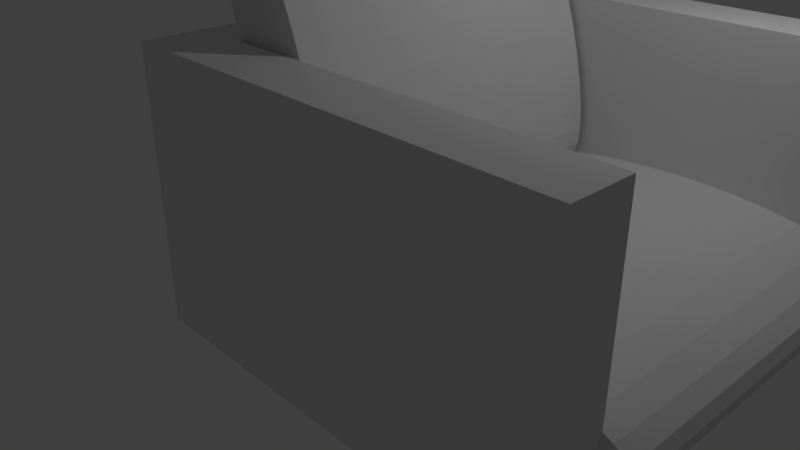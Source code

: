 # Source: green_sofa.blend  (saved by Blender 2.79.0; exported with 4.5.12 LTS)
import bpy
from mathutils import Matrix  # noqa: F401  (used for matrix-valued properties, if any)

bpy.ops.wm.read_factory_settings(use_empty=True)
scene = bpy.context.scene
scene.name = 'Scene'

# ---- collections
col_collection_1 = bpy.data.collections.new('Collection 1'); scene.collection.children.link(col_collection_1)

# ---- materials (node trees are filled in below, after node groups)
mat_material = bpy.data.materials.new('Material')
mat_material.alpha_threshold = 0.0
mat_material.use_transparent_shadow = False
mat_material.roughness = 0.5

# ---- material node trees

# ---- world
world_world = bpy.data.worlds.new('World'); scene.world = world_world
world_world.color = (0.05088, 0.05088, 0.05088)
world_world.use_sun_shadow = False
world_world.sun_shadow_jitter_overblur = 0.0
world_world.cycles.sampling_method = 'MANUAL'

# ---- cameras
cam_camera = bpy.data.cameras.new('Camera')
cam_camera.clip_end = 100.0
cam_camera.lens = 35.0
cam_camera.sensor_width = 32.0
cam_camera.sensor_height = 18.0
cam_camera.ortho_scale = 7.314
cam_camera.dof.focus_distance = 0.0
cam_camera.dof.aperture_fstop = 128.0

# ---- lights
light_lamp = bpy.data.lights.new('Lamp', 'POINT')
light_lamp.transmission_factor = 0.0
light_lamp.cutoff_distance = 30.0
light_lamp.energy = 100.0
light_lamp.shadow_buffer_clip_start = 1.001
light_lamp.shadow_soft_size = 0.1
light_lamp.shadow_maximum_resolution = 0.006
light_lamp.use_absolute_resolution = True

# ---- meshes
me_cube_001 = bpy.data.meshes.new('Cube.001')
me_cube_001.from_pydata([(-1.0, -1.0, -1.0), (-1.0, -1.0, 1.0), (-1.0, 1.0, -1.0), (-1.0, 1.0, 1.0), (1.0, -1.0, -1.0), (1.0, -1.0, 1.0), (1.0, 1.0, -1.0), (1.0, 1.0, 1.0), (-1.0, 0.0, 1.0), (0.0, 1.0, 1.0), (1.0, 1.0, 0.0), (1.0, 0.0, -1.0), (1.0, -1.0, 0.0), (0.0, -1.0, 1.0), (-1.0, 0.5, 1.0), (0.5, 1.0, 1.0), (1.0, 1.0, -0.5), (1.0, 0.5, -1.0), (1.0, -1.0, -0.5), (-0.5, -1.0, 1.0), (-1.0, -0.5, 1.0), (-0.5, 1.0, 1.0), (1.0, 1.0, 0.5), (1.0, -0.5, -1.0), (1.0, -1.0, 0.5), (0.5, -1.0, 1.0), (0.5, -1.0, 0.5), (0.5, 1.0, 0.5), (-1.0, 0.75, 1.0), (0.75, 1.0, 1.0), (1.0, 1.0, -0.75), (1.0, 0.75, -1.0), (1.0, -0.75, 1.0), (1.0, -1.0, -0.75), (-0.75, -1.0, 1.0), (-1.0, -0.25, 1.0), (-0.25, 1.0, 1.0), (1.0, 1.0, 0.25), (1.0, -0.25, -1.0), (1.0, -1.0, 0.25), (0.25, -1.0, 1.0), (0.0, -0.75, 1.0), (0.25, -1.0, 0.75), (1.0, -0.75, 0.0), (1.0, 0.0, -0.75), (0.75, 1.0, 0.25), (-1.0, 0.25, 1.0), (0.25, 1.0, 1.0), (1.0, 1.0, -0.25), (1.0, 0.25, -1.0), (1.0, -1.0, -0.25), (-0.25, -1.0, 1.0), (-1.0, -0.75, 1.0), (-0.75, 1.0, 1.0), (1.0, 1.0, 0.75), (1.0, -0.75, -1.0), (1.0, 0.75, 1.0), (1.0, -1.0, 0.75), (0.75, -1.0, 1.0), (0.0, 0.75, 1.0), (-0.75, 0.0, 1.0), (0.75, -1.0, 0.25), (1.0, 0.75, 0.0), (0.25, 1.0, 0.75), (1.0, 0.75, 0.5), (1.0, 0.75, -0.5), (1.0, 0.5, -0.75), (1.0, -0.75, -0.5), (1.0, -0.5, -0.75), (-0.5, 0.75, 1.0), (-0.75, 0.5, 1.0), (0.5, 0.75, 1.0), (0.5, -0.75, 1.0), (-0.5, -0.75, 1.0), (-0.75, -0.5, 1.0), (0.5, -1.0, 0.75), (0.75, -1.0, 0.5), (0.75, -1.0, 0.75), (1.0, -0.75, 0.5), (0.75, 1.0, 0.75), (0.75, 1.0, 0.5), (0.5, 1.0, 0.75), (1.0, -0.75, 0.25), (-0.75, -0.25, 1.0), (-0.25, -0.75, 1.0), (0.75, -0.75, 1.0), (0.25, 0.75, 1.0), (0.75, 0.75, 1.0), (-0.75, 0.75, 1.0), (-0.25, 0.75, 1.0), (1.0, -0.25, -0.75), (1.0, -0.75, -0.75), (1.0, 0.75, -0.25), (1.0, 0.75, -0.75), (1.0, 0.25, -0.75), (1.0, 0.75, 0.75), (1.0, 0.75, 0.25), (1.0, -0.75, -0.25), (-0.75, 0.25, 1.0), (0.25, -0.75, 1.0), (-0.75, -0.75, 1.0), (1.0, -0.75, 0.75), (-1.0, 0.875, 1.0), (0.875, 1.0, 1.0), (1.0, 1.0, -0.875), (1.0, 0.875, -1.0), (1.0, -0.875, 1.0), (1.0, -1.0, -0.875), (-0.875, -1.0, 1.0), (-0.125, 1.0, 1.0), (1.0, 1.0, 0.125), (1.0, -1.0, 0.125), (0.125, -1.0, 1.0), (0.0, -0.875, 1.0), (1.0, -0.875, 0.0), (0.375, 1.0, 1.0), (1.0, 1.0, -0.375), (1.0, -1.0, -0.375), (-0.375, -1.0, 1.0), (-0.625, 1.0, 1.0), (1.0, 1.0, 0.625), (1.0, -1.0, 0.625), (0.625, -1.0, 1.0), (1.0, -0.875, -0.5), (0.5, -0.875, 1.0), (-0.5, -0.875, 1.0), (1.0, -0.875, 0.5), (0.625, 1.0, 1.0), (1.0, 1.0, -0.625), (1.0, -1.0, -0.625), (-0.625, -1.0, 1.0), (-0.375, 1.0, 1.0), (1.0, 1.0, 0.375), (1.0, -1.0, 0.375), (0.375, -1.0, 1.0), (0.125, 1.0, 1.0), (1.0, 1.0, -0.125), (1.0, -1.0, -0.125), (-0.125, -1.0, 1.0), (-1.0, -0.875, 1.0), (-0.875, 1.0, 1.0), (1.0, 1.0, 0.875), (1.0, -0.875, -1.0), (1.0, 0.875, 1.0), (1.0, -1.0, 0.875), (0.875, -1.0, 1.0), (0.0, 0.875, 1.0), (1.0, 0.875, 0.0), (1.0, 0.875, 0.5), (1.0, 0.875, -0.5), (-0.5, 0.875, 1.0), (0.5, 0.875, 1.0), (1.0, -0.875, 0.25), (1.0, -0.75, 0.125), (1.0, -0.75, 0.375), (-0.25, -0.875, 1.0), (-0.125, -0.75, 1.0), (-0.375, -0.75, 1.0), (0.75, -0.875, 1.0), (0.875, -0.75, 1.0), (0.625, -0.75, 1.0), (0.25, 0.875, 1.0), (0.375, 0.75, 1.0), (0.125, 0.75, 1.0), (0.75, 0.875, 1.0), (0.875, 0.75, 1.0), (0.625, 0.75, 1.0), (-0.75, 0.875, 1.0), (-0.625, 0.75, 1.0), (-0.875, 0.75, 1.0), (-0.25, 0.875, 1.0), (-0.125, 0.75, 1.0), (-0.375, 0.75, 1.0), (1.0, -0.875, -0.75), (1.0, -0.75, -0.875), (1.0, -0.75, -0.625), (1.0, 0.875, -0.25), (1.0, 0.75, -0.375), (1.0, 0.75, -0.125), (1.0, 0.875, -0.75), (1.0, 0.75, -0.875), (1.0, 0.75, -0.625), (1.0, 0.875, 0.75), (1.0, 0.75, 0.625), (1.0, 0.75, 0.875), (1.0, 0.875, 0.25), (1.0, 0.75, 0.125), (1.0, 0.75, 0.375), (1.0, -0.875, -0.25), (1.0, -0.75, -0.375), (1.0, -0.75, -0.125), (0.25, -0.875, 1.0), (0.375, -0.75, 1.0), (0.125, -0.75, 1.0), (-0.75, -0.875, 1.0), (-0.625, -0.75, 1.0), (-0.875, -0.75, 1.0), (1.0, -0.875, 0.75), (1.0, -0.75, 0.625), (1.0, -0.75, 0.875), (1.0, -0.875, 0.625), (-0.625, -0.875, 1.0), (0.375, -0.875, 1.0), (1.0, -0.875, -0.375), (1.0, 0.875, 0.375), (1.0, 0.875, 0.125), (1.0, 0.875, 0.875), (1.0, 0.875, 0.625), (1.0, 0.875, -0.625), (1.0, 0.875, -0.875), (1.0, 0.875, -0.125), (1.0, 0.875, -0.375), (1.0, -0.875, -0.875), (-0.375, 0.875, 1.0), (-0.125, 0.875, 1.0), (-0.875, 0.875, 1.0), (-0.625, 0.875, 1.0), (0.625, 0.875, 1.0), (0.875, 0.875, 1.0), (0.125, 0.875, 1.0), (0.375, 0.875, 1.0), (0.875, -0.875, 1.0), (-0.125, -0.875, 1.0), (1.0, -0.875, 0.125), (1.0, -0.875, 0.375), (-0.375, -0.875, 1.0), (0.625, -0.875, 1.0), (1.0, -0.875, -0.625), (1.0, -0.875, -0.125), (0.125, -0.875, 1.0), (-0.875, -0.875, 1.0), (1.0, -0.875, 0.875), (1.0, 0.25, -0.7285), (1.0, 0.0, -0.7285), (0.0, 0.25, -0.7285), (0.0, 0.0, -0.7285), (0.75, 0.0, -0.7285), (-0.25, 0.0, -0.7285), (1.0, -0.25, -0.7285), (1.0, -0.5, -0.7285), (1.0, 0.75, -0.7285), (1.0, 0.5, -0.7285), (0.0, -0.25, -0.7285), (0.0, -0.5, -0.7285), (0.0, 0.75, -0.7285), (0.0, 0.5, -0.7285), (0.25, 0.0, -0.7285), (0.5, 0.0, -0.7285), (-0.75, 0.0, -0.7285), (-0.5, 0.0, -0.7285), (-0.5, 0.25, -0.7285), (-0.5, 0.75, -0.7285), (-0.5, 0.5, -0.7285), (-0.25, 0.5, -0.7285), (-0.75, 0.5, -0.7285), (0.5, 0.25, -0.7285), (0.5, 0.75, -0.7285), (0.5, 0.5, -0.7285), (0.75, 0.5, -0.7285), (0.25, 0.5, -0.7285), (0.5, -0.25, -0.7285), (0.5, -0.5, -0.7285), (0.75, -0.5, -0.7285), (0.25, -0.5, -0.7285), (-0.5, -0.25, -0.7285), (-0.5, -0.5, -0.7285), (-0.25, -0.5, -0.7285), (-0.75, -0.5, -0.7285), (1.0, -0.75, -0.7285), (0.0, -0.75, -0.7285), (0.5, -0.75, -0.7285), (-0.5, -0.75, -0.7285), (-0.75, -0.25, -0.7285), (-0.25, -0.25, -0.7285), (-0.25, -0.75, -0.7285), (-0.125, -0.75, -0.7285), (-0.375, -0.75, -0.7285), (0.25, -0.25, -0.7285), (0.75, -0.25, -0.7285), (0.75, -0.75, -0.7285), (0.875, -0.75, -0.7285), (0.625, -0.75, -0.7285), (0.25, 0.75, -0.7285), (0.375, 0.75, -0.7285), (0.125, 0.75, -0.7285), (0.75, 0.75, -0.7285), (0.875, 0.75, -0.7285), (0.625, 0.75, -0.7285), (0.75, 0.25, -0.7285), (-0.75, 0.75, -0.7285), (-0.625, 0.75, -0.7285), (-0.25, 0.75, -0.7285), (-0.125, 0.75, -0.7285), (-0.375, 0.75, -0.7285), (-0.25, 0.25, -0.7285), (-0.75, 0.25, -0.7285), (0.25, 0.25, -0.7285), (0.25, -0.75, -0.7285), (0.375, -0.75, -0.7285), (0.125, -0.75, -0.7285), (-0.75, -0.75, -0.7285), (-0.625, -0.75, -0.7285), (1.13, -0.7562, -0.5046), (1.137, 0.7585, -0.5125), (1.108, -0.7559, -0.421), (1.114, 0.7587, -0.4289), (1.046, -0.7556, -0.344), (1.053, 0.7591, -0.3518), (0.9489, -0.7551, -0.2765), (0.9555, 0.7595, -0.2843), (0.8188, -0.7545, -0.2212), (0.8255, 0.7601, -0.229), (0.6611, -0.7539, -0.1801), (0.6678, 0.7608, -0.1879), (0.482, -0.7531, -0.1548), (0.4887, 0.7615, -0.1627), (0.2883, -0.7524, -0.1464), (0.2949, 0.7622, -0.1543), (0.08733, -0.7517, -0.1552), (0.09401, 0.763, -0.163), (-0.113, -0.7509, -0.1807), (-0.1064, 0.7637, -0.1885), (-0.3052, -0.7503, -0.2221), (-0.2985, 0.7643, -0.2299), (-0.4817, -0.7497, -0.2776), (-0.475, 0.7649, -0.2855), (-0.6357, -0.7493, -0.3453), (-0.6291, 0.7654, -0.3532), (-0.7615, -0.7489, -0.4225), (-0.7548, 0.7657, -0.4304), (-0.8541, -0.7487, -0.5062), (-0.8474, 0.7659, -0.5141), (-0.9099, -0.7486, -0.5933), (-0.9032, 0.766, -0.6011), (-0.9269, -0.7487, -0.6803), (-0.9202, 0.7659, -0.6881), (-0.9043, -0.749, -0.7639), (-0.8976, 0.7657, -0.7717), (-0.8431, -0.7493, -0.8409), (-0.8364, 0.7653, -0.8488), (-0.7456, -0.7498, -0.9084), (-0.7389, 0.7648, -0.9163), (-0.6155, -0.7504, -0.9638), (-0.6088, 0.7643, -0.9716), (-0.4579, -0.751, -1.005), (-0.4512, 0.7636, -1.013), (-0.2787, -0.7518, -1.03), (-0.2721, 0.7629, -1.038), (-0.08498, -0.7525, -1.038), (-0.0783, 0.7621, -1.046), (0.1159, -0.7532, -1.03), (0.1226, 0.7614, -1.038), (0.3163, -0.754, -1.004), (0.323, 0.7607, -1.012), (0.5084, -0.7546, -0.9629), (0.5151, 0.76, -0.9707), (0.6849, -0.7552, -0.9073), (0.6916, 0.7595, -0.9151), (0.839, -0.7556, -0.8396), (0.8457, 0.759, -0.8474), (0.9648, -0.756, -0.7624), (0.9714, 0.7587, -0.7702), (1.057, -0.7562, -0.6787), (1.064, 0.7584, -0.6865), (1.113, -0.7562, -0.5916), (1.12, 0.7584, -0.5995), (-0.318, -0.727, -0.2422), (-0.3206, 0.7257, -0.2543), (-0.2908, -0.7268, -0.2011), (-0.2934, 0.7258, -0.2132), (-0.2746, -0.7266, -0.1172), (-0.2772, 0.7261, -0.1293), (-0.2701, -0.7262, 0.006346), (-0.2727, 0.7264, -0.005749), (-0.2775, -0.7258, 0.1647), (-0.28, 0.7268, 0.1526), (-0.2963, -0.7253, 0.3518), (-0.2989, 0.7273, 0.3397), (-0.3261, -0.7248, 0.5604), (-0.3287, 0.7278, 0.5483), (-0.3655, -0.7243, 0.7826), (-0.3681, 0.7284, 0.7705), (-0.4131, -0.7237, 1.01), (-0.4157, 0.7289, 0.9977), (-0.467, -0.7232, 1.233), (-0.4696, 0.7294, 1.221), (-0.5252, -0.7227, 1.444), (-0.5278, 0.7299, 1.432), (-0.5855, -0.7223, 1.635), (-0.5881, 0.7304, 1.623), (-0.6455, -0.7219, 1.798), (-0.6481, 0.7307, 1.786), (-0.7029, -0.7217, 1.927), (-0.7055, 0.731, 1.915), (-0.7555, -0.7215, 2.017), (-0.7581, 0.7311, 2.005), (-0.8013, -0.7214, 2.064), (-0.8039, 0.7312, 2.052), (-0.8385, -0.7215, 2.068), (-0.8411, 0.7311, 2.056), (-0.8657, -0.7216, 2.026), (-0.8683, 0.731, 2.014), (-0.8819, -0.7219, 1.943), (-0.8845, 0.7307, 1.93), (-0.8864, -0.7222, 1.819), (-0.889, 0.7304, 1.807), (-0.8791, -0.7227, 1.661), (-0.8817, 0.73, 1.649), (-0.8602, -0.7231, 1.474), (-0.8628, 0.7295, 1.461), (-0.8305, -0.7237, 1.265), (-0.8331, 0.729, 1.253), (-0.7911, -0.7242, 1.043), (-0.7936, 0.7284, 1.031), (-0.7435, -0.7247, 0.8156), (-0.746, 0.7279, 0.8035), (-0.6895, -0.7253, 0.5921), (-0.6921, 0.7274, 0.58), (-0.6313, -0.7258, 0.381), (-0.6339, 0.7269, 0.3689), (-0.571, -0.7262, 0.1903), (-0.5736, 0.7264, 0.1782), (-0.5111, -0.7265, 0.02738), (-0.5136, 0.7261, 0.01528), (-0.4537, -0.7268, -0.1015), (-0.4563, 0.7258, -0.1136), (-0.4011, -0.727, -0.1915), (-0.4036, 0.7257, -0.2036), (-0.3553, -0.727, -0.239), (-0.3578, 0.7256, -0.2511)], [], [(102, 139, 52, 20, 35, 8, 46, 14, 28), (10, 45, 37, 110), (231, 106, 5, 144), (12, 111, 39, 61), (142, 105, 31, 17, 49, 11, 38, 23, 55), (230, 139, 1, 108), (229, 113, 13, 112), (98, 46, 8, 60), (4, 107, 33, 129, 18, 117, 50, 137, 12, 61, 26, 42, 13, 138, 51, 118, 19, 130, 34, 108, 1, 0), (228, 114, 12, 137), (2, 3, 140, 53, 119, 21, 131, 36, 109, 9, 63, 27, 45, 10, 136, 48, 116, 16, 128, 30, 104, 6), (227, 123, 18, 129), (59, 171, 292, 244), (88, 169, 28, 14, 70), (74, 100, 300, 267), (84, 156, 275, 274), (60, 83, 272, 248), (226, 124, 25, 122), (100, 195, 301, 300), (168, 88, 289, 290), (225, 125, 19, 118), (83, 35, 20, 74), (26, 75, 42), (26, 76, 75), (24, 121, 57, 77), (224, 126, 24, 133), (22, 79, 54, 120), (22, 80, 79), (27, 63, 81), (81, 47, 115, 15), (81, 63, 47), (63, 9, 135, 47), (79, 81, 15), (79, 80, 81), (80, 27, 81), (141, 103, 7), (54, 79, 29), (79, 15, 127, 29), (223, 152, 39, 111), (77, 58, 122, 25), (77, 57, 58), (144, 5, 145), (75, 77, 25), (75, 76, 77), (76, 24, 77), (42, 40, 112, 13), (42, 75, 40), (75, 25, 134, 40), (86, 163, 284, 282), (83, 74, 267, 272), (60, 8, 35, 83), (193, 99, 297, 299), (71, 162, 283, 256), (192, 72, 270, 298), (222, 155, 51, 138), (41, 193, 299, 269), (166, 71, 256, 287), (69, 168, 290, 251), (157, 84, 274, 276), (99, 192, 298, 297), (165, 87, 285, 286), (156, 41, 269, 275), (221, 158, 58, 145), (160, 85, 279, 281), (88, 70, 254, 289), (163, 59, 244, 284), (220, 161, 86, 162), (219, 146, 59, 163), (218, 164, 87, 165), (217, 151, 71, 166), (159, 32, 268, 280), (162, 86, 282, 283), (216, 167, 88, 168), (215, 102, 28, 169), (72, 160, 281, 270), (214, 170, 89, 171), (213, 150, 69, 172), (85, 159, 280, 279), (172, 69, 251, 293), (87, 166, 287, 285), (38, 90, 68, 23), (11, 44, 90, 38), (212, 173, 33, 107), (23, 68, 91, 174, 55), (211, 176, 92, 177), (210, 147, 62, 178), (31, 180, 93, 66, 17), (209, 179, 93, 180), (208, 149, 65, 181), (49, 94, 44, 11), (17, 66, 94, 49), (207, 182, 95, 183), (206, 143, 56, 184), (205, 185, 96, 186), (204, 148, 64, 187), (203, 188, 50, 117), (171, 89, 291, 292), (56, 165, 286, 240), (70, 14, 46, 98), (70, 98, 295, 254), (89, 172, 293, 291), (195, 73, 271, 301), (202, 191, 40, 134), (73, 157, 276, 271), (201, 194, 34, 130), (98, 60, 248, 295), (74, 20, 52, 196, 100), (61, 76, 26), (61, 39, 76), (39, 133, 24, 76), (200, 197, 57, 121), (37, 80, 22, 132), (37, 45, 80), (45, 27, 80), (126, 200, 121, 24), (78, 198, 200, 126), (198, 101, 197, 200), (125, 201, 130, 19), (73, 195, 201, 125), (195, 100, 194, 201), (124, 202, 134, 25), (72, 192, 202, 124), (192, 99, 191, 202), (123, 203, 117, 18), (67, 189, 203, 123), (189, 97, 188, 203), (185, 204, 187, 96), (37, 132, 204, 185), (132, 22, 148, 204), (147, 205, 186, 62), (10, 110, 205, 147), (110, 37, 185, 205), (182, 206, 184, 95), (54, 141, 206, 182), (141, 7, 143, 206), (148, 207, 183, 64), (22, 120, 207, 148), (120, 54, 182, 207), (179, 208, 181, 93), (30, 128, 208, 179), (128, 16, 149, 208), (105, 209, 180, 31), (6, 104, 209, 105), (104, 30, 179, 209), (176, 210, 178, 92), (48, 136, 210, 176), (136, 10, 147, 210), (149, 211, 177, 65), (16, 116, 211, 149), (116, 48, 176, 211), (142, 212, 107, 4), (55, 174, 212, 142), (174, 91, 173, 212), (170, 213, 172, 89), (36, 131, 213, 170), (131, 21, 150, 213), (146, 214, 171, 59), (9, 109, 214, 146), (109, 36, 170, 214), (167, 215, 169, 88), (53, 140, 215, 167), (140, 3, 102, 215), (150, 216, 168, 69), (21, 119, 216, 150), (119, 53, 167, 216), (164, 217, 166, 87), (29, 127, 217, 164), (127, 15, 151, 217), (143, 218, 165, 56), (7, 103, 218, 143), (103, 29, 164, 218), (161, 219, 163, 86), (47, 135, 219, 161), (135, 9, 146, 219), (151, 220, 162, 71), (15, 115, 220, 151), (115, 47, 161, 220), (106, 221, 145, 5), (32, 159, 221, 106), (159, 85, 158, 221), (113, 222, 138, 13), (41, 156, 222, 113), (156, 84, 155, 222), (57, 144, 145, 58), (114, 223, 111, 12), (43, 153, 223, 114), (153, 82, 152, 223), (54, 29, 103, 141), (152, 224, 133, 39), (82, 154, 224, 152), (154, 78, 126, 224), (155, 225, 118, 51), (84, 157, 225, 155), (157, 73, 125, 225), (158, 226, 122, 58), (85, 160, 226, 158), (160, 72, 124, 226), (173, 227, 129, 33), (91, 175, 227, 173), (175, 67, 123, 227), (188, 228, 137, 50), (97, 190, 228, 188), (190, 43, 114, 228), (191, 229, 112, 40), (99, 193, 229, 191), (193, 41, 113, 229), (194, 230, 108, 34), (100, 196, 230, 194), (196, 52, 139, 230), (2, 6, 105, 142, 4, 0), (197, 231, 144, 57), (101, 199, 231, 197), (199, 32, 106, 231), (0, 1, 139, 102, 3, 2), (296, 234, 235, 246), (294, 250, 249, 237), (291, 293, 251, 252, 253), (288, 255, 247, 236), (285, 287, 256, 257, 258), (282, 284, 244, 245, 259), (278, 260, 261, 262), (277, 242, 243, 263), (273, 264, 265, 266), (264, 272, 267, 265), (249, 248, 272, 264), (242, 273, 266, 243), (235, 237, 273, 242), (237, 249, 264, 273), (243, 266, 274, 275, 269), (266, 265, 271, 276, 274), (260, 277, 263, 261), (247, 246, 277, 260), (246, 235, 242, 277), (238, 278, 262, 239), (233, 236, 278, 238), (236, 247, 260, 278), (239, 262, 279, 280, 268), (262, 261, 270, 281, 279), (256, 283, 282, 259, 257), (240, 286, 285, 258, 241), (232, 288, 236, 233), (241, 258, 288, 232), (258, 257, 255, 288), (251, 290, 289, 254, 252), (244, 292, 291, 253, 245), (234, 294, 237, 235), (245, 253, 294, 234), (253, 252, 250, 294), (250, 295, 248, 249), (252, 254, 295, 250), (255, 296, 246, 247), (257, 259, 296, 255), (259, 245, 234, 296), (261, 263, 297, 298, 270), (263, 243, 269, 299, 297), (265, 267, 300, 301, 271), (302, 303, 305, 304), (304, 305, 307, 306), (306, 307, 309, 308), (308, 309, 311, 310), (310, 311, 313, 312), (312, 313, 315, 314), (314, 315, 317, 316), (316, 317, 319, 318), (318, 319, 321, 320), (320, 321, 323, 322), (322, 323, 325, 324), (324, 325, 327, 326), (326, 327, 329, 328), (328, 329, 331, 330), (330, 331, 333, 332), (332, 333, 335, 334), (334, 335, 337, 336), (336, 337, 339, 338), (338, 339, 341, 340), (340, 341, 343, 342), (342, 343, 345, 344), (344, 345, 347, 346), (346, 347, 349, 348), (348, 349, 351, 350), (350, 351, 353, 352), (352, 353, 355, 354), (354, 355, 357, 356), (356, 357, 359, 358), (358, 359, 361, 360), (360, 361, 363, 362), (305, 303, 365, 363, 361, 359, 357, 355, 353, 351, 349, 347, 345, 343, 341, 339, 337, 335, 333, 331, 329, 327, 325, 323, 321, 319, 317, 315, 313, 311, 309, 307), (362, 363, 365, 364), (364, 365, 303, 302), (302, 304, 306, 308, 310, 312, 314, 316, 318, 320, 322, 324, 326, 328, 330, 332, 334, 336, 338, 340, 342, 344, 346, 348, 350, 352, 354, 356, 358, 360, 362, 364), (366, 367, 369, 368), (368, 369, 371, 370), (370, 371, 373, 372), (372, 373, 375, 374), (374, 375, 377, 376), (376, 377, 379, 378), (378, 379, 381, 380), (380, 381, 383, 382), (382, 383, 385, 384), (384, 385, 387, 386), (386, 387, 389, 388), (388, 389, 391, 390), (390, 391, 393, 392), (392, 393, 395, 394), (394, 395, 397, 396), (396, 397, 399, 398), (398, 399, 401, 400), (400, 401, 403, 402), (402, 403, 405, 404), (404, 405, 407, 406), (406, 407, 409, 408), (408, 409, 411, 410), (410, 411, 413, 412), (412, 413, 415, 414), (414, 415, 417, 416), (416, 417, 419, 418), (418, 419, 421, 420), (420, 421, 423, 422), (422, 423, 425, 424), (424, 425, 427, 426), (369, 367, 429, 427, 425, 423, 421, 419, 417, 415, 413, 411, 409, 407, 405, 403, 401, 399, 397, 395, 393, 391, 389, 387, 385, 383, 381, 379, 377, 375, 373, 371), (426, 427, 429, 428), (428, 429, 367, 366), (366, 368, 370, 372, 374, 376, 378, 380, 382, 384, 386, 388, 390, 392, 394, 396, 398, 400, 402, 404, 406, 408, 410, 412, 414, 416, 418, 420, 422, 424, 426, 428)])
_uv = me_cube_001.uv_layers.new(name='UVMap')
_uv.uv.foreach_set('vector', [0.4199, 0.433, 0.4199, 0.433, 0.4199, 0.433, 0.4199, 0.433, 0.4199, 0.433, 0.4199, 0.433, 0.4199, 0.433, 0.4199, 0.433, 0.4199, 0.433, 0.1242, 0.2015, 0.1034, 0.223, 0.1034, 0.2015, 0.1138, 0.2015, 0.5299, 0.1908, 0.5403, 0.1908, 0.5403, 0.2015, 0.5299, 0.2015, 0.1242, 0.2015, 0.1138, 0.2015, 0.1034, 0.2015, 0.1034, 0.18, 0.4199, 0.433, 0.4199, 0.433, 0.4199, 0.433, 0.4199, 0.433, 0.4199, 0.433, 0.4199, 0.433, 0.4199, 0.433, 0.4199, 0.433, 0.4199, 0.433, 0.2178, 0.04036, 0.2074, 0.04036, 0.2074, 0.02961, 0.2178, 0.02961, 0.3011, 0.04036, 0.2907, 0.04036, 0.2907, 0.02961, 0.3011, 0.02961, 0.2282, 0.1371, 0.2074, 0.1371, 0.2074, 0.1156, 0.2282, 0.1156, 0.2074, 0.2015, 0.197, 0.2015, 0.1866, 0.2015, 0.1762, 0.2015, 0.1658, 0.2015, 0.1554, 0.2015, 0.145, 0.2015, 0.1346, 0.2015, 0.1242, 0.2015, 0.1034, 0.18, 0.08258, 0.1585, 0.06177, 0.1371, 0.04097, 0.1156, 0.04097, 0.1048, 0.04097, 0.09408, 0.04097, 0.08333, 0.04097, 0.07259, 0.04097, 0.06185, 0.04097, 0.0511, 0.04097, 0.04036, 0.04097, 0.02961, 0.2074, 0.02961, 0.4467, 0.1908, 0.4571, 0.1908, 0.4571, 0.2015, 0.4467, 0.2015, 0.2074, 0.3734, 0.04097, 0.3734, 0.04097, 0.3627, 0.04097, 0.3519, 0.04097, 0.3412, 0.04097, 0.3305, 0.04097, 0.3197, 0.04097, 0.309, 0.04097, 0.2982, 0.04097, 0.2875, 0.06177, 0.266, 0.08258, 0.2445, 0.1034, 0.223, 0.1242, 0.2015, 0.1346, 0.2015, 0.145, 0.2015, 0.1554, 0.2015, 0.1658, 0.2015, 0.1762, 0.2015, 0.1866, 0.2015, 0.197, 0.2015, 0.2074, 0.2015, 0.4051, 0.1908, 0.4155, 0.1908, 0.4155, 0.2015, 0.4051, 0.2015, 0.4948, 0.438, 0.4948, 0.4272, 0.6387, 0.4272, 0.6387, 0.438, 0.2282, 0.18, 0.2178, 0.18, 0.2074, 0.18, 0.2074, 0.1585, 0.2282, 0.1585, 0.4976, 0.9232, 0.4768, 0.9232, 0.4768, 0.7747, 0.4976, 0.7747, 0.2097, 0.4809, 0.2097, 0.4702, 0.3536, 0.4702, 0.3536, 0.4809, 0.5392, 0.9232, 0.5184, 0.9232, 0.5184, 0.7747, 0.5392, 0.7747, 0.3427, 0.04036, 0.3323, 0.04036, 0.3323, 0.02961, 0.3427, 0.02961, 0.4768, 0.7747, 0.4768, 0.764, 0.6207, 0.764, 0.6207, 0.7747, 0.762, 0.635, 0.762, 0.6243, 0.9058, 0.6243, 0.9058, 0.635, 0.2595, 0.04036, 0.2491, 0.04036, 0.2491, 0.02961, 0.2595, 0.02961, 0.2282, 0.09408, 0.2074, 0.09408, 0.2074, 0.07259, 0.2282, 0.07259, 0.08258, 0.1585, 0.06177, 0.1585, 0.06177, 0.1371, 0.08258, 0.1585, 0.08258, 0.18, 0.06177, 0.1585, 0.08258, 0.2015, 0.07218, 0.2015, 0.06177, 0.2015, 0.06177, 0.18, 0.4883, 0.1908, 0.4987, 0.1908, 0.4987, 0.2015, 0.4883, 0.2015, 0.08258, 0.2015, 0.06177, 0.223, 0.06177, 0.2015, 0.07218, 0.2015, 0.08258, 0.2015, 0.08258, 0.223, 0.06177, 0.223, 0.08258, 0.2445, 0.06177, 0.266, 0.06177, 0.2445, 0.06177, 0.2445, 0.04097, 0.266, 0.04097, 0.2552, 0.04097, 0.2445, 0.06177, 0.2445, 0.06177, 0.266, 0.04097, 0.266, 0.06177, 0.266, 0.04097, 0.2875, 0.04097, 0.2767, 0.04097, 0.266, 0.06177, 0.223, 0.06177, 0.2445, 0.04097, 0.2445, 0.06177, 0.223, 0.08258, 0.223, 0.06177, 0.2445, 0.08258, 0.223, 0.08258, 0.2445, 0.06177, 0.2445, 0.05137, 0.2015, 0.04097, 0.2123, 0.04097, 0.2015, 0.06177, 0.2015, 0.06177, 0.223, 0.04097, 0.223, 0.06177, 0.223, 0.04097, 0.2445, 0.04097, 0.2338, 0.04097, 0.223, 0.4675, 0.1908, 0.4779, 0.1908, 0.4779, 0.2015, 0.4675, 0.2015, 0.06177, 0.18, 0.04097, 0.18, 0.04097, 0.1693, 0.04097, 0.1585, 0.06177, 0.18, 0.06177, 0.2015, 0.04097, 0.18, 0.05137, 0.2015, 0.04097, 0.2015, 0.04097, 0.1908, 0.06177, 0.1585, 0.06177, 0.18, 0.04097, 0.1585, 0.06177, 0.1585, 0.08258, 0.18, 0.06177, 0.18, 0.08258, 0.18, 0.08258, 0.2015, 0.06177, 0.18, 0.06177, 0.1371, 0.04097, 0.1371, 0.04097, 0.1263, 0.04097, 0.1156, 0.06177, 0.1371, 0.06177, 0.1585, 0.04097, 0.1371, 0.06177, 0.1585, 0.04097, 0.1585, 0.04097, 0.1478, 0.04097, 0.1371, 0.4948, 0.4594, 0.4948, 0.4487, 0.6387, 0.4487, 0.6387, 0.4594, 0.5184, 0.9232, 0.4976, 0.9232, 0.4976, 0.7747, 0.5184, 0.7747, 0.2282, 0.1156, 0.2074, 0.1156, 0.2074, 0.09408, 0.2282, 0.09408, 0.2097, 0.4487, 0.2097, 0.438, 0.3536, 0.438, 0.3536, 0.4487, 0.4948, 0.4809, 0.4948, 0.4702, 0.6387, 0.4702, 0.6387, 0.4809, 0.2097, 0.4272, 0.2097, 0.4165, 0.3536, 0.4165, 0.3536, 0.4272, 0.2803, 0.04036, 0.2699, 0.04036, 0.2699, 0.02961, 0.2803, 0.02961, 0.2097, 0.4595, 0.2097, 0.4487, 0.3536, 0.4487, 0.3536, 0.4595, 0.4948, 0.4917, 0.4948, 0.4809, 0.6387, 0.4809, 0.6387, 0.4917, 0.762, 0.6458, 0.762, 0.635, 0.9058, 0.635, 0.9058, 0.6458, 0.2097, 0.4917, 0.2097, 0.4809, 0.3536, 0.4809, 0.3536, 0.4917, 0.2097, 0.438, 0.2097, 0.4272, 0.3536, 0.4272, 0.3536, 0.438, 0.4948, 0.5132, 0.4948, 0.5024, 0.6387, 0.5024, 0.6387, 0.5132, 0.2097, 0.4702, 0.2097, 0.4595, 0.3536, 0.4595, 0.3536, 0.4702, 0.3635, 0.04036, 0.3531, 0.04036, 0.3531, 0.02961, 0.3635, 0.02961, 0.2097, 0.4057, 0.2097, 0.395, 0.3536, 0.395, 0.3536, 0.4057, 0.6017, 0.9232, 0.5809, 0.9232, 0.5809, 0.7747, 0.6017, 0.7747, 0.4948, 0.4487, 0.4948, 0.438, 0.6387, 0.438, 0.6387, 0.4487, 0.3219, 0.1908, 0.3115, 0.1908, 0.3115, 0.18, 0.3219, 0.18, 0.3011, 0.1908, 0.2907, 0.1908, 0.2907, 0.18, 0.3011, 0.18, 0.3635, 0.1908, 0.3531, 0.1908, 0.3531, 0.18, 0.3635, 0.18, 0.3427, 0.1908, 0.3323, 0.1908, 0.3323, 0.18, 0.3427, 0.18, 0.2097, 0.3842, 0.2097, 0.3735, 0.3536, 0.3735, 0.3536, 0.3842, 0.4948, 0.4702, 0.4948, 0.4594, 0.6387, 0.4594, 0.6387, 0.4702, 0.2387, 0.1908, 0.2282, 0.1908, 0.2282, 0.18, 0.2387, 0.18, 0.2178, 0.1908, 0.2074, 0.1908, 0.2074, 0.18, 0.2178, 0.18, 0.2097, 0.4165, 0.2097, 0.4057, 0.3536, 0.4057, 0.3536, 0.4165, 0.2803, 0.1908, 0.2699, 0.1908, 0.2699, 0.18, 0.2803, 0.18, 0.2595, 0.1908, 0.2491, 0.1908, 0.2491, 0.18, 0.2595, 0.18, 0.2097, 0.395, 0.2097, 0.3842, 0.3536, 0.3842, 0.3536, 0.395, 0.4948, 0.4057, 0.4948, 0.395, 0.6387, 0.395, 0.6387, 0.4057, 0.4948, 0.5024, 0.4948, 0.4917, 0.6387, 0.4917, 0.6387, 0.5024, 0.3739, 0.1371, 0.3947, 0.1371, 0.3947, 0.1585, 0.3739, 0.1585, 0.3739, 0.1156, 0.3947, 0.1156, 0.3947, 0.1371, 0.3739, 0.1371, 0.3843, 0.1908, 0.3947, 0.1908, 0.3947, 0.2015, 0.3843, 0.2015, 0.3739, 0.1585, 0.3947, 0.1585, 0.3947, 0.18, 0.3843, 0.18, 0.3739, 0.18, 0.4259, 0.04036, 0.4363, 0.04036, 0.4363, 0.0511, 0.4259, 0.0511, 0.4467, 0.04036, 0.4571, 0.04036, 0.4571, 0.0511, 0.4467, 0.0511, 0.3739, 0.0511, 0.3843, 0.0511, 0.3947, 0.0511, 0.3947, 0.07259, 0.3739, 0.07259, 0.3843, 0.04036, 0.3947, 0.04036, 0.3947, 0.0511, 0.3843, 0.0511, 0.4051, 0.04036, 0.4155, 0.04036, 0.4155, 0.0511, 0.4051, 0.0511, 0.3739, 0.09408, 0.3947, 0.09408, 0.3947, 0.1156, 0.3739, 0.1156, 0.3739, 0.07259, 0.3947, 0.07259, 0.3947, 0.09408, 0.3739, 0.09408, 0.5091, 0.04036, 0.5195, 0.04036, 0.5195, 0.0511, 0.5091, 0.0511, 0.5299, 0.04036, 0.5403, 0.04036, 0.5403, 0.0511, 0.5299, 0.0511, 0.4675, 0.04036, 0.4779, 0.04036, 0.4779, 0.0511, 0.4675, 0.0511, 0.4883, 0.04036, 0.4987, 0.04036, 0.4987, 0.0511, 0.4883, 0.0511, 0.4259, 0.1908, 0.4363, 0.1908, 0.4363, 0.2015, 0.4259, 0.2015, 0.4948, 0.4272, 0.4948, 0.4165, 0.6387, 0.4165, 0.6387, 0.4272, 0.4948, 0.5239, 0.4948, 0.5132, 0.6387, 0.5132, 0.6387, 0.5239, 0.2282, 0.1585, 0.2074, 0.1585, 0.2074, 0.1371, 0.2282, 0.1371, 0.5809, 0.9232, 0.56, 0.9232, 0.56, 0.7747, 0.5809, 0.7747, 0.4948, 0.4165, 0.4948, 0.4057, 0.6387, 0.4057, 0.6387, 0.4165, 0.4768, 0.764, 0.4768, 0.7532, 0.6207, 0.7532, 0.6207, 0.764, 0.3219, 0.04036, 0.3115, 0.04036, 0.3115, 0.02961, 0.3219, 0.02961, 0.2097, 0.5024, 0.2097, 0.4917, 0.3536, 0.4917, 0.3536, 0.5024, 0.2387, 0.04036, 0.2282, 0.04036, 0.2282, 0.02961, 0.2387, 0.02961, 0.56, 0.9232, 0.5392, 0.9232, 0.5392, 0.7747, 0.56, 0.7747, 0.2282, 0.07259, 0.2074, 0.07259, 0.2074, 0.0511, 0.2178, 0.0511, 0.2282, 0.0511, 0.1034, 0.18, 0.08258, 0.18, 0.08258, 0.1585, 0.1034, 0.18, 0.1034, 0.2015, 0.08258, 0.18, 0.1034, 0.2015, 0.09299, 0.2015, 0.08258, 0.2015, 0.08258, 0.18, 0.5091, 0.1908, 0.5195, 0.1908, 0.5195, 0.2015, 0.5091, 0.2015, 0.1034, 0.2015, 0.08258, 0.223, 0.08258, 0.2015, 0.09299, 0.2015, 0.1034, 0.2015, 0.1034, 0.223, 0.08258, 0.223, 0.1034, 0.223, 0.08258, 0.2445, 0.08258, 0.223, 0.4987, 0.1908, 0.5091, 0.1908, 0.5091, 0.2015, 0.4987, 0.2015, 0.4987, 0.18, 0.5091, 0.18, 0.5091, 0.1908, 0.4987, 0.1908, 0.5091, 0.18, 0.5195, 0.18, 0.5195, 0.1908, 0.5091, 0.1908, 0.2491, 0.04036, 0.2387, 0.04036, 0.2387, 0.02961, 0.2491, 0.02961, 0.2491, 0.0511, 0.2387, 0.0511, 0.2387, 0.04036, 0.2491, 0.04036, 0.2387, 0.0511, 0.2282, 0.0511, 0.2282, 0.04036, 0.2387, 0.04036, 0.3323, 0.04036, 0.3219, 0.04036, 0.3219, 0.02961, 0.3323, 0.02961, 0.3323, 0.0511, 0.3219, 0.0511, 0.3219, 0.04036, 0.3323, 0.04036, 0.3219, 0.0511, 0.3115, 0.0511, 0.3115, 0.04036, 0.3219, 0.04036, 0.4155, 0.1908, 0.4259, 0.1908, 0.4259, 0.2015, 0.4155, 0.2015, 0.4155, 0.18, 0.4259, 0.18, 0.4259, 0.1908, 0.4155, 0.1908, 0.4259, 0.18, 0.4363, 0.18, 0.4363, 0.1908, 0.4259, 0.1908, 0.4779, 0.04036, 0.4883, 0.04036, 0.4883, 0.0511, 0.4779, 0.0511, 0.4779, 0.02961, 0.4883, 0.02961, 0.4883, 0.04036, 0.4779, 0.04036, 0.4883, 0.02961, 0.4987, 0.02961, 0.4987, 0.04036, 0.4883, 0.04036, 0.4571, 0.04036, 0.4675, 0.04036, 0.4675, 0.0511, 0.4571, 0.0511, 0.4571, 0.02961, 0.4675, 0.02961, 0.4675, 0.04036, 0.4571, 0.04036, 0.4675, 0.02961, 0.4779, 0.02961, 0.4779, 0.04036, 0.4675, 0.04036, 0.5195, 0.04036, 0.5299, 0.04036, 0.5299, 0.0511, 0.5195, 0.0511, 0.5195, 0.02961, 0.5299, 0.02961, 0.5299, 0.04036, 0.5195, 0.04036, 0.5299, 0.02961, 0.5403, 0.02961, 0.5403, 0.04036, 0.5299, 0.04036, 0.4987, 0.04036, 0.5091, 0.04036, 0.5091, 0.0511, 0.4987, 0.0511, 0.4987, 0.02961, 0.5091, 0.02961, 0.5091, 0.04036, 0.4987, 0.04036, 0.5091, 0.02961, 0.5195, 0.02961, 0.5195, 0.04036, 0.5091, 0.04036, 0.3947, 0.04036, 0.4051, 0.04036, 0.4051, 0.0511, 0.3947, 0.0511, 0.3947, 0.02961, 0.4051, 0.02961, 0.4051, 0.04036, 0.3947, 0.04036, 0.4051, 0.02961, 0.4155, 0.02961, 0.4155, 0.04036, 0.4051, 0.04036, 0.3739, 0.04036, 0.3843, 0.04036, 0.3843, 0.0511, 0.3739, 0.0511, 0.3739, 0.02961, 0.3843, 0.02961, 0.3843, 0.04036, 0.3739, 0.04036, 0.3843, 0.02961, 0.3947, 0.02961, 0.3947, 0.04036, 0.3843, 0.04036, 0.4363, 0.04036, 0.4467, 0.04036, 0.4467, 0.0511, 0.4363, 0.0511, 0.4363, 0.02961, 0.4467, 0.02961, 0.4467, 0.04036, 0.4363, 0.04036, 0.4467, 0.02961, 0.4571, 0.02961, 0.4571, 0.04036, 0.4467, 0.04036, 0.4155, 0.04036, 0.4259, 0.04036, 0.4259, 0.0511, 0.4155, 0.0511, 0.4155, 0.02961, 0.4259, 0.02961, 0.4259, 0.04036, 0.4155, 0.04036, 0.4259, 0.02961, 0.4363, 0.02961, 0.4363, 0.04036, 0.4259, 0.04036, 0.3739, 0.1908, 0.3843, 0.1908, 0.3843, 0.2015, 0.3739, 0.2015, 0.3739, 0.18, 0.3843, 0.18, 0.3843, 0.1908, 0.3739, 0.1908, 0.3843, 0.18, 0.3947, 0.18, 0.3947, 0.1908, 0.3843, 0.1908, 0.2699, 0.1908, 0.2595, 0.1908, 0.2595, 0.18, 0.2699, 0.18, 0.2699, 0.2015, 0.2595, 0.2015, 0.2595, 0.1908, 0.2699, 0.1908, 0.2595, 0.2015, 0.2491, 0.2015, 0.2491, 0.1908, 0.2595, 0.1908, 0.2907, 0.1908, 0.2803, 0.1908, 0.2803, 0.18, 0.2907, 0.18, 0.2907, 0.2015, 0.2803, 0.2015, 0.2803, 0.1908, 0.2907, 0.1908, 0.2803, 0.2015, 0.2699, 0.2015, 0.2699, 0.1908, 0.2803, 0.1908, 0.2282, 0.1908, 0.2178, 0.1908, 0.2178, 0.18, 0.2282, 0.18, 0.2282, 0.2015, 0.2178, 0.2015, 0.2178, 0.1908, 0.2282, 0.1908, 0.2178, 0.2015, 0.2074, 0.2015, 0.2074, 0.1908, 0.2178, 0.1908, 0.2491, 0.1908, 0.2387, 0.1908, 0.2387, 0.18, 0.2491, 0.18, 0.2491, 0.2015, 0.2387, 0.2015, 0.2387, 0.1908, 0.2491, 0.1908, 0.2387, 0.2015, 0.2282, 0.2015, 0.2282, 0.1908, 0.2387, 0.1908, 0.3531, 0.1908, 0.3427, 0.1908, 0.3427, 0.18, 0.3531, 0.18, 0.3531, 0.2015, 0.3427, 0.2015, 0.3427, 0.1908, 0.3531, 0.1908, 0.3427, 0.2015, 0.3323, 0.2015, 0.3323, 0.1908, 0.3427, 0.1908, 0.3739, 0.1908, 0.3635, 0.1908, 0.3635, 0.18, 0.3739, 0.18, 0.3739, 0.2015, 0.3635, 0.2015, 0.3635, 0.1908, 0.3739, 0.1908, 0.3635, 0.2015, 0.3531, 0.2015, 0.3531, 0.1908, 0.3635, 0.1908, 0.3115, 0.1908, 0.3011, 0.1908, 0.3011, 0.18, 0.3115, 0.18, 0.3115, 0.2015, 0.3011, 0.2015, 0.3011, 0.1908, 0.3115, 0.1908, 0.3011, 0.2015, 0.2907, 0.2015, 0.2907, 0.1908, 0.3011, 0.1908, 0.3323, 0.1908, 0.3219, 0.1908, 0.3219, 0.18, 0.3323, 0.18, 0.3323, 0.2015, 0.3219, 0.2015, 0.3219, 0.1908, 0.3323, 0.1908, 0.3219, 0.2015, 0.3115, 0.2015, 0.3115, 0.1908, 0.3219, 0.1908, 0.3739, 0.04036, 0.3635, 0.04036, 0.3635, 0.02961, 0.3739, 0.02961, 0.3739, 0.0511, 0.3635, 0.0511, 0.3635, 0.04036, 0.3739, 0.04036, 0.3635, 0.0511, 0.3531, 0.0511, 0.3531, 0.04036, 0.3635, 0.04036, 0.2907, 0.04036, 0.2803, 0.04036, 0.2803, 0.02961, 0.2907, 0.02961, 0.2907, 0.0511, 0.2803, 0.0511, 0.2803, 0.04036, 0.2907, 0.04036, 0.2803, 0.0511, 0.2699, 0.0511, 0.2699, 0.04036, 0.2803, 0.04036, 0.06177, 0.2015, 0.05137, 0.2015, 0.04097, 0.1908, 0.04097, 0.18, 0.4571, 0.1908, 0.4675, 0.1908, 0.4675, 0.2015, 0.4571, 0.2015, 0.4571, 0.18, 0.4675, 0.18, 0.4675, 0.1908, 0.4571, 0.1908, 0.4675, 0.18, 0.4779, 0.18, 0.4779, 0.1908, 0.4675, 0.1908, 0.06177, 0.2015, 0.04097, 0.223, 0.04097, 0.2123, 0.05137, 0.2015, 0.4779, 0.1908, 0.4883, 0.1908, 0.4883, 0.2015, 0.4779, 0.2015, 0.4779, 0.18, 0.4883, 0.18, 0.4883, 0.1908, 0.4779, 0.1908, 0.4883, 0.18, 0.4987, 0.18, 0.4987, 0.1908, 0.4883, 0.1908, 0.2699, 0.04036, 0.2595, 0.04036, 0.2595, 0.02961, 0.2699, 0.02961, 0.2699, 0.0511, 0.2595, 0.0511, 0.2595, 0.04036, 0.2699, 0.04036, 0.2595, 0.0511, 0.2491, 0.0511, 0.2491, 0.04036, 0.2595, 0.04036, 0.3531, 0.04036, 0.3427, 0.04036, 0.3427, 0.02961, 0.3531, 0.02961, 0.3531, 0.0511, 0.3427, 0.0511, 0.3427, 0.04036, 0.3531, 0.04036, 0.3427, 0.0511, 0.3323, 0.0511, 0.3323, 0.04036, 0.3427, 0.04036, 0.3947, 0.1908, 0.4051, 0.1908, 0.4051, 0.2015, 0.3947, 0.2015, 0.3947, 0.18, 0.4051, 0.18, 0.4051, 0.1908, 0.3947, 0.1908, 0.4051, 0.18, 0.4155, 0.18, 0.4155, 0.1908, 0.4051, 0.1908, 0.4363, 0.1908, 0.4467, 0.1908, 0.4467, 0.2015, 0.4363, 0.2015, 0.4363, 0.18, 0.4467, 0.18, 0.4467, 0.1908, 0.4363, 0.1908, 0.4467, 0.18, 0.4571, 0.18, 0.4571, 0.1908, 0.4467, 0.1908, 0.3115, 0.04036, 0.3011, 0.04036, 0.3011, 0.02961, 0.3115, 0.02961, 0.3115, 0.0511, 0.3011, 0.0511, 0.3011, 0.04036, 0.3115, 0.04036, 0.3011, 0.0511, 0.2907, 0.0511, 0.2907, 0.04036, 0.3011, 0.04036, 0.2282, 0.04036, 0.2178, 0.04036, 0.2178, 0.02961, 0.2282, 0.02961, 0.2282, 0.0511, 0.2178, 0.0511, 0.2178, 0.04036, 0.2282, 0.04036, 0.2178, 0.0511, 0.2074, 0.0511, 0.2074, 0.04036, 0.2178, 0.04036, 0.3739, 0.2016, 0.5401, 0.2015, 0.5401, 0.2123, 0.5401, 0.3627, 0.5401, 0.3734, 0.3739, 0.3735, 0.5195, 0.1908, 0.5299, 0.1908, 0.5299, 0.2015, 0.5195, 0.2015, 0.5195, 0.18, 0.5299, 0.18, 0.5299, 0.1908, 0.5195, 0.1908, 0.5299, 0.18, 0.5403, 0.18, 0.5403, 0.1908, 0.5299, 0.1908, 0.3739, 0.3734, 0.2097, 0.3735, 0.2097, 0.3628, 0.2097, 0.2123, 0.2097, 0.2016, 0.3739, 0.2015, 0.8452, 0.8392, 0.8452, 0.8606, 0.8244, 0.8606, 0.8244, 0.8392, 0.8452, 0.8821, 0.8452, 0.9036, 0.8244, 0.9036, 0.8244, 0.8821, 0.8868, 0.8821, 0.8868, 0.8929, 0.8868, 0.9036, 0.866, 0.9036, 0.866, 0.8821, 0.8452, 0.7962, 0.8452, 0.8177, 0.8244, 0.8177, 0.8244, 0.7962, 0.8868, 0.7962, 0.8868, 0.8069, 0.8868, 0.8177, 0.866, 0.8177, 0.866, 0.7962, 0.8868, 0.8392, 0.8868, 0.8499, 0.8868, 0.8606, 0.866, 0.8606, 0.866, 0.8392, 0.8036, 0.7962, 0.8036, 0.8177, 0.7828, 0.8177, 0.7828, 0.7962, 0.8036, 0.8392, 0.8036, 0.8606, 0.7828, 0.8606, 0.7828, 0.8392, 0.8036, 0.8821, 0.8036, 0.9036, 0.7828, 0.9036, 0.7828, 0.8821, 0.8036, 0.9036, 0.8036, 0.9251, 0.7828, 0.9251, 0.7828, 0.9036, 0.8244, 0.9036, 0.8244, 0.9251, 0.8036, 0.9251, 0.8036, 0.9036, 0.8036, 0.8606, 0.8036, 0.8821, 0.7828, 0.8821, 0.7828, 0.8606, 0.8244, 0.8606, 0.8244, 0.8821, 0.8036, 0.8821, 0.8036, 0.8606, 0.8244, 0.8821, 0.8244, 0.9036, 0.8036, 0.9036, 0.8036, 0.8821, 0.7828, 0.8606, 0.7828, 0.8821, 0.762, 0.8821, 0.762, 0.8714, 0.762, 0.8606, 0.7828, 0.8821, 0.7828, 0.9036, 0.762, 0.9036, 0.762, 0.8929, 0.762, 0.8821, 0.8036, 0.8177, 0.8036, 0.8392, 0.7828, 0.8392, 0.7828, 0.8177, 0.8244, 0.8177, 0.8244, 0.8392, 0.8036, 0.8392, 0.8036, 0.8177, 0.8244, 0.8392, 0.8244, 0.8606, 0.8036, 0.8606, 0.8036, 0.8392, 0.8036, 0.7747, 0.8036, 0.7962, 0.7828, 0.7962, 0.7828, 0.7747, 0.8244, 0.7747, 0.8244, 0.7962, 0.8036, 0.7962, 0.8036, 0.7747, 0.8244, 0.7962, 0.8244, 0.8177, 0.8036, 0.8177, 0.8036, 0.7962, 0.7828, 0.7747, 0.7828, 0.7962, 0.762, 0.7962, 0.762, 0.7854, 0.762, 0.7747, 0.7828, 0.7962, 0.7828, 0.8177, 0.762, 0.8177, 0.762, 0.8069, 0.762, 0.7962, 0.8868, 0.8177, 0.8868, 0.8284, 0.8868, 0.8392, 0.866, 0.8392, 0.866, 0.8177, 0.8868, 0.7747, 0.8868, 0.7854, 0.8868, 0.7962, 0.866, 0.7962, 0.866, 0.7747, 0.8452, 0.7747, 0.8452, 0.7962, 0.8244, 0.7962, 0.8244, 0.7747, 0.866, 0.7747, 0.866, 0.7962, 0.8452, 0.7962, 0.8452, 0.7747, 0.866, 0.7962, 0.866, 0.8177, 0.8452, 0.8177, 0.8452, 0.7962, 0.8868, 0.9036, 0.8868, 0.9144, 0.8868, 0.9251, 0.866, 0.9251, 0.866, 0.9036, 0.8868, 0.8606, 0.8868, 0.8714, 0.8868, 0.8821, 0.866, 0.8821, 0.866, 0.8606, 0.8452, 0.8606, 0.8452, 0.8821, 0.8244, 0.8821, 0.8244, 0.8606, 0.866, 0.8606, 0.866, 0.8821, 0.8452, 0.8821, 0.8452, 0.8606, 0.866, 0.8821, 0.866, 0.9036, 0.8452, 0.9036, 0.8452, 0.8821, 0.8452, 0.9036, 0.8452, 0.9251, 0.8244, 0.9251, 0.8244, 0.9036, 0.866, 0.9036, 0.866, 0.9251, 0.8452, 0.9251, 0.8452, 0.9036, 0.8452, 0.8177, 0.8452, 0.8392, 0.8244, 0.8392, 0.8244, 0.8177, 0.866, 0.8177, 0.866, 0.8392, 0.8452, 0.8392, 0.8452, 0.8177, 0.866, 0.8392, 0.866, 0.8606, 0.8452, 0.8606, 0.8452, 0.8392, 0.7828, 0.8177, 0.7828, 0.8392, 0.762, 0.8392, 0.762, 0.8284, 0.762, 0.8177, 0.7828, 0.8392, 0.7828, 0.8606, 0.762, 0.8606, 0.762, 0.8499, 0.762, 0.8392, 0.7828, 0.9036, 0.7828, 0.9251, 0.762, 0.9251, 0.762, 0.9144, 0.762, 0.9036, 0.9202, 0.7747, 0.9202, 0.6445, 0.9272, 0.6445, 0.9272, 0.7747, 0.9272, 0.7747, 0.9272, 0.6445, 0.9337, 0.6445, 0.9337, 0.7747, 0.8075, 0.2805, 0.9335, 0.2804, 0.9336, 0.2887, 0.8075, 0.2888, 0.8075, 0.2888, 0.9336, 0.2887, 0.9336, 0.2999, 0.8075, 0.3, 0.8075, 0.3, 0.9336, 0.2999, 0.9336, 0.3134, 0.8075, 0.3135, 0.8075, 0.3135, 0.9336, 0.3134, 0.9336, 0.3288, 0.8075, 0.3289, 0.8075, 0.3289, 0.9336, 0.3288, 0.9336, 0.3455, 0.8075, 0.3455, 0.8075, 0.3455, 0.9336, 0.3455, 0.9336, 0.3627, 0.8075, 0.3628, 0.8075, 0.3628, 0.9336, 0.3627, 0.9336, 0.38, 0.8075, 0.38, 0.8075, 0.38, 0.9336, 0.38, 0.9336, 0.3965, 0.8075, 0.3966, 0.8075, 0.3966, 0.9336, 0.3965, 0.9335, 0.4117, 0.8075, 0.4118, 0.8075, 0.4118, 0.9335, 0.4117, 0.9335, 0.425, 0.8075, 0.4251, 0.8075, 0.4251, 0.9335, 0.425, 0.9335, 0.4358, 0.8075, 0.4359, 0.8075, 0.4359, 0.9335, 0.4358, 0.9335, 0.4438, 0.8074, 0.4439, 0.6687, 0.8244, 0.6687, 0.9546, 0.6623, 0.9546, 0.6623, 0.8244, 0.6623, 0.8244, 0.6623, 0.9546, 0.6554, 0.9546, 0.6554, 0.8245, 0.6554, 0.8245, 0.6554, 0.9546, 0.6482, 0.9547, 0.6482, 0.8245, 0.6482, 0.8245, 0.6482, 0.9547, 0.641, 0.9547, 0.641, 0.8245, 0.9334, 0.6162, 0.8073, 0.6162, 0.8073, 0.6082, 0.9334, 0.6082, 0.9334, 0.6082, 0.8073, 0.6082, 0.8073, 0.5973, 0.9333, 0.5973, 0.6662, 0.3465, 0.5401, 0.3465, 0.5401, 0.3332, 0.6662, 0.3332, 0.6662, 0.3332, 0.5401, 0.3332, 0.5401, 0.318, 0.6662, 0.318, 0.6662, 0.318, 0.5401, 0.318, 0.5401, 0.3014, 0.6662, 0.3014, 0.6662, 0.3014, 0.5401, 0.3014, 0.5401, 0.2841, 0.6662, 0.2841, 0.6662, 0.2841, 0.5401, 0.2841, 0.5401, 0.2668, 0.6662, 0.2668, 0.6662, 0.2668, 0.5401, 0.2668, 0.5401, 0.2501, 0.6662, 0.2501, 0.9333, 0.5009, 0.8072, 0.5009, 0.8072, 0.4854, 0.9333, 0.4854, 0.9333, 0.4854, 0.8072, 0.4854, 0.8072, 0.4719, 0.9333, 0.4719, 0.9333, 0.4719, 0.8072, 0.4719, 0.8072, 0.4607, 0.9333, 0.4607, 0.9333, 0.4607, 0.8072, 0.4607, 0.8073, 0.4523, 0.9333, 0.4523, 0.9732, 0.6286, 0.9661, 0.6296, 0.9591, 0.6272, 0.9525, 0.6215, 0.9465, 0.6127, 0.9415, 0.6011, 0.9375, 0.5873, 0.9348, 0.5716, 0.9334, 0.5548, 0.9334, 0.5374, 0.9348, 0.5202, 0.9375, 0.5038, 0.9415, 0.4888, 0.9465, 0.4758, 0.9525, 0.4653, 0.9591, 0.4577, 0.9661, 0.4533, 0.9732, 0.4523, 0.9802, 0.4547, 0.9868, 0.4604, 0.9928, 0.4692, 0.9978, 0.4808, 1.002, 0.4946, 1.005, 0.5103, 1.006, 0.5271, 1.006, 0.5445, 1.005, 0.5617, 1.002, 0.5781, 0.9978, 0.5931, 0.9928, 0.6061, 0.9868, 0.6166, 0.9802, 0.6242, 0.9058, 0.7746, 0.9058, 0.6444, 0.913, 0.6444, 0.913, 0.7746, 0.913, 0.7746, 0.913, 0.6444, 0.9202, 0.6445, 0.9202, 0.7747, 0.9195, 0.7747, 0.9267, 0.7757, 0.9337, 0.7801, 0.9403, 0.7877, 0.9462, 0.7982, 0.9512, 0.8112, 0.9552, 0.8262, 0.9579, 0.8426, 0.9593, 0.8598, 0.9593, 0.8772, 0.9579, 0.894, 0.9552, 0.9097, 0.9512, 0.9235, 0.9462, 0.9351, 0.9403, 0.9439, 0.9337, 0.9496, 0.9267, 0.952, 0.9195, 0.951, 0.9125, 0.9466, 0.9059, 0.939, 0.9, 0.9285, 0.8949, 0.9155, 0.8909, 0.9005, 0.8882, 0.8841, 0.8868, 0.8669, 0.8868, 0.8495, 0.8882, 0.8327, 0.8909, 0.817, 0.8949, 0.8032, 0.9, 0.7916, 0.9059, 0.7828, 0.9125, 0.7771, 0.762, 0.8236, 0.6411, 0.8244, 0.6411, 0.8209, 0.762, 0.8202, 0.762, 0.8202, 0.6411, 0.8209, 0.641, 0.8137, 0.762, 0.813, 0.762, 0.813, 0.641, 0.8137, 0.641, 0.8031, 0.762, 0.8024, 0.762, 0.8024, 0.641, 0.8031, 0.641, 0.7895, 0.762, 0.7888, 0.762, 0.7888, 0.641, 0.7895, 0.641, 0.7734, 0.762, 0.7726, 0.762, 0.7726, 0.641, 0.7734, 0.641, 0.7554, 0.762, 0.7546, 0.762, 0.7546, 0.641, 0.7554, 0.641, 0.7362, 0.762, 0.7355, 0.762, 0.7355, 0.641, 0.7362, 0.641, 0.7166, 0.762, 0.7158, 0.762, 0.7158, 0.641, 0.7166, 0.641, 0.6972, 0.762, 0.6965, 0.762, 0.6965, 0.641, 0.6972, 0.641, 0.6789, 0.762, 0.6782, 0.762, 0.6782, 0.641, 0.6789, 0.641, 0.6624, 0.762, 0.6617, 0.762, 0.6617, 0.641, 0.6624, 0.641, 0.6483, 0.762, 0.6475, 0.762, 0.6475, 0.641, 0.6483, 0.641, 0.637, 0.762, 0.6363, 0.762, 0.6363, 0.641, 0.637, 0.6411, 0.6292, 0.762, 0.6285, 0.762, 0.6285, 0.6411, 0.6292, 0.6411, 0.625, 0.762, 0.6243, 0.4592, 0.7491, 0.4592, 0.6242, 0.4623, 0.6242, 0.4623, 0.7491, 0.429, 0.8273, 0.3081, 0.8266, 0.3081, 0.8235, 0.429, 0.8242, 0.429, 0.8242, 0.3081, 0.8235, 0.3081, 0.8166, 0.429, 0.8173, 0.429, 0.8173, 0.3081, 0.8166, 0.3081, 0.8062, 0.429, 0.8069, 0.429, 0.8069, 0.3081, 0.8062, 0.3081, 0.7927, 0.429, 0.7934, 0.429, 0.7934, 0.3081, 0.7927, 0.3081, 0.7765, 0.429, 0.7772, 0.429, 0.7772, 0.3081, 0.7765, 0.3081, 0.7584, 0.429, 0.7591, 0.429, 0.7591, 0.3081, 0.7584, 0.3081, 0.739, 0.429, 0.7397, 0.429, 0.7397, 0.3081, 0.739, 0.3081, 0.7191, 0.429, 0.7198, 0.429, 0.7198, 0.3081, 0.7191, 0.3081, 0.6994, 0.429, 0.7001, 0.429, 0.7001, 0.3081, 0.6994, 0.3081, 0.6807, 0.429, 0.6814, 0.429, 0.6814, 0.3081, 0.6807, 0.3081, 0.6637, 0.429, 0.6643, 0.429, 0.6643, 0.3081, 0.6637, 0.3081, 0.649, 0.429, 0.6497, 0.429, 0.6497, 0.3081, 0.649, 0.3081, 0.6373, 0.429, 0.6379, 0.429, 0.6379, 0.3081, 0.6373, 0.3081, 0.6289, 0.429, 0.6296, 0.4485, 0.8247, 0.4456, 0.8277, 0.4426, 0.8268, 0.4397, 0.822, 0.437, 0.8135, 0.4345, 0.8016, 0.4324, 0.7869, 0.4307, 0.7698, 0.4296, 0.751, 0.429, 0.7312, 0.429, 0.7113, 0.4296, 0.6919, 0.4307, 0.6738, 0.4324, 0.6577, 0.4345, 0.6443, 0.437, 0.634, 0.4397, 0.6272, 0.4426, 0.6242, 0.4456, 0.6251, 0.4485, 0.6299, 0.4513, 0.6384, 0.4538, 0.6503, 0.4559, 0.6651, 0.4575, 0.6822, 0.4587, 0.701, 0.4592, 0.7207, 0.4592, 0.7407, 0.4587, 0.76, 0.4575, 0.7781, 0.4559, 0.7942, 0.4538, 0.8076, 0.4513, 0.818, 0.429, 0.6296, 0.3081, 0.6289, 0.3081, 0.6242, 0.429, 0.6249, 0.4654, 0.6242, 0.4654, 0.7491, 0.4623, 0.7491, 0.4623, 0.6242, 0.6153, 0.9782, 0.6124, 0.9752, 0.6096, 0.9684, 0.6071, 0.9581, 0.605, 0.9447, 0.6034, 0.9286, 0.6022, 0.9105, 0.6017, 0.8911, 0.6017, 0.8712, 0.6022, 0.8514, 0.6034, 0.8327, 0.605, 0.8156, 0.6071, 0.8008, 0.6096, 0.7889, 0.6124, 0.7804, 0.6153, 0.7756, 0.6183, 0.7747, 0.6212, 0.7777, 0.6239, 0.7845, 0.6264, 0.7948, 0.6285, 0.8082, 0.6302, 0.8243, 0.6313, 0.8424, 0.6319, 0.8618, 0.6319, 0.8817, 0.6313, 0.9015, 0.6302, 0.9202, 0.6285, 0.9374, 0.6264, 0.9521, 0.6239, 0.964, 0.6212, 0.9725, 0.6183, 0.9773])
me_cube_001.materials.append(mat_material)
me_cube_001.use_remesh_preserve_volume = False
me_cube_001.use_remesh_preserve_attributes = False
me_cube_001.use_mirror_vertex_groups = False
me_cube_001.update()

# ---- objects
ob_cube = bpy.data.objects.new('Cube', me_cube_001)
ob_lamp = bpy.data.objects.new('Lamp', light_lamp)
ob_camera = bpy.data.objects.new('Camera', cam_camera)

# ---- transforms, parenting, visibility, modifiers, constraints
ob_cube.location = (2.387, -0.02657, 1.698)
ob_cube.scale = (2.476, 2.682, 1.533)
ob_cube.lineart.crease_threshold = 0.0
ob_lamp.location = (4.076, 1.005, 5.904)
ob_lamp.rotation_euler = (0.6503, 0.05522, 1.866)
ob_lamp.lock_rotations_4d = False
ob_lamp.empty_display_type = 'ARROWS'
ob_lamp.color = (0.0, 0.0, 0.0, 0.0)
ob_lamp.lineart.crease_threshold = 0.0
ob_camera.location = (7.481, -6.508, 5.344)
ob_camera.rotation_euler = (1.109, 0.0, 0.8149)
ob_camera.lock_rotations_4d = False
ob_camera.empty_display_type = 'ARROWS'
ob_camera.color = (0.0, 0.0, 0.0, 0.0)
ob_camera.display_type = 'WIRE'
ob_camera.lineart.crease_threshold = 0.0

# ---- collection membership
col_collection_1.objects.link(ob_cube)
col_collection_1.objects.link(ob_lamp)
col_collection_1.objects.link(ob_camera)

# ---- scene / render settings (as saved in the file)
scene.camera = ob_camera
scene.frame_start = 1; scene.frame_end = 250; scene.frame_set(112)
scene.render.engine = 'BLENDER_EEVEE_NEXT'
scene.render.resolution_percentage = 50
scene.render.dither_intensity = 0.0
scene.cycles.use_denoising = False
scene.cycles.samples = 128
scene.cycles.sampling_pattern = 'TABULATED_SOBOL'
scene.cycles.use_adaptive_sampling = False
scene.cycles.use_light_tree = False
scene.cycles.blur_glossy = 0.0
scene.cycles.sample_clamp_indirect = 0.0
scene.view_settings.view_transform = 'Standard'
bpy.context.view_layer.update()
